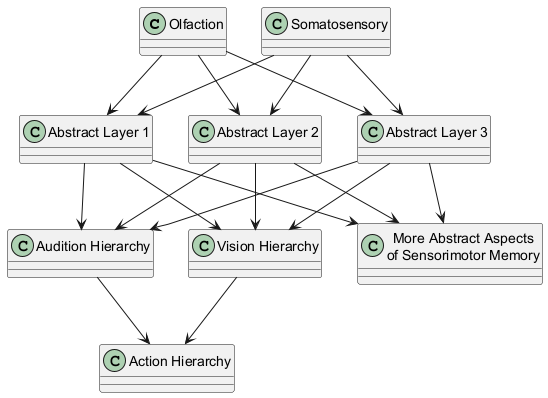

The diagram above was rendered by PlantUML. Its source (embedded in the PNG):
@startuml
class "Olfaction" 
class "Somatosensory"
class "Vision Hierarchy"
class "Audition Hierarchy"
class "Action Hierarchy"
class "More Abstract Aspects\nof Sensorimotor Memory"

class "Abstract Layer 1"
class "Abstract Layer 2"
class "Abstract Layer 3"

"Olfaction" --> "Abstract Layer 1"
"Olfaction" --> "Abstract Layer 2"
"Olfaction" --> "Abstract Layer 3"

"Somatosensory" --> "Abstract Layer 1"
"Somatosensory" --> "Abstract Layer 2"
"Somatosensory" --> "Abstract Layer 3"

"Abstract Layer 1" --> "More Abstract Aspects\nof Sensorimotor Memory"
"Abstract Layer 2" --> "More Abstract Aspects\nof Sensorimotor Memory"
"Abstract Layer 3" --> "More Abstract Aspects\nof Sensorimotor Memory"

"Abstract Layer 1" --> "Vision Hierarchy"
"Abstract Layer 2" --> "Vision Hierarchy"
"Abstract Layer 3" --> "Vision Hierarchy"

"Abstract Layer 1" --> "Audition Hierarchy"
"Abstract Layer 2" --> "Audition Hierarchy"
"Abstract Layer 3" --> "Audition Hierarchy"

"Vision Hierarchy" --> "Action Hierarchy"
"Audition Hierarchy" --> "Action Hierarchy"

@enduml